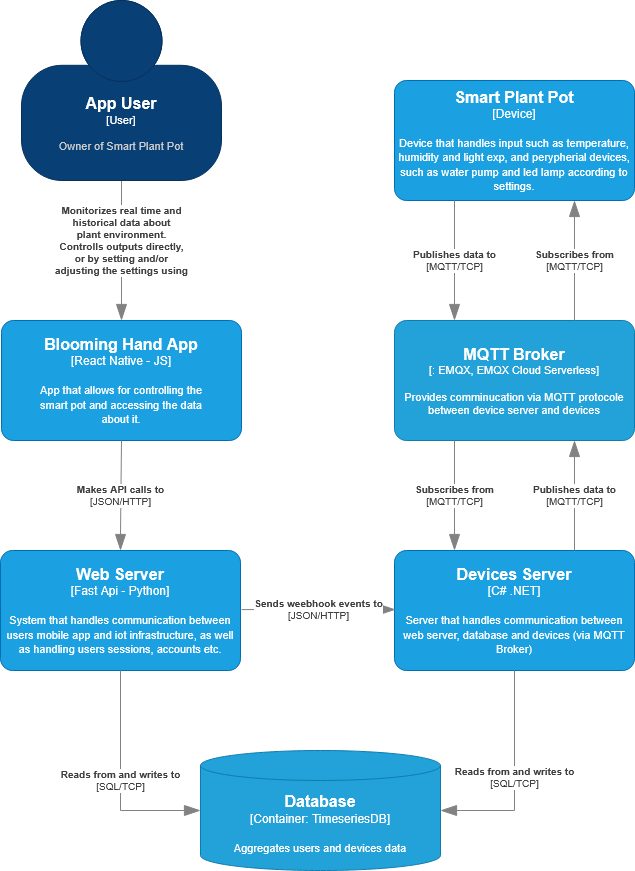

The diagram above was exported from draw.io. Its source (the exported page's mxGraphModel, read from the mxfile embedded in the PNG):
<mxGraphModel dx="1042" dy="526" grid="1" gridSize="10" guides="1" tooltips="1" connect="1" arrows="1" fold="1" page="1" pageScale="1" pageWidth="827" pageHeight="1169" math="0" shadow="0">
  <root>
    <mxCell id="0" />
    <mxCell id="1" parent="0" />
    <object placeholders="1" c4Name="Blooming Hand App" c4Type="React Native - JS" c4Description="App that allows for controlling the&#10;smart pot and accessing the data&#10;about it." label="&lt;font style=&quot;font-size: 16px&quot;&gt;&lt;b&gt;%c4Name%&lt;/b&gt;&lt;/font&gt;&lt;div&gt;[%c4Type%]&lt;/div&gt;&lt;br&gt;&lt;div&gt;&lt;font style=&quot;font-size: 11px&quot;&gt;&lt;font&gt;%c4Description%&lt;/font&gt;&lt;/font&gt;&lt;/div&gt;" id="n8PD12NrPNvlo1RToLBE-2">
      <mxCell style="rounded=1;whiteSpace=wrap;html=1;labelBackgroundColor=none;fillColor=#1ba1e2;fontColor=#FFFFFF;align=center;arcSize=10;strokeColor=#006EAF;metaEdit=1;resizable=0;points=[[0.25,0,0],[0.5,0,0],[0.75,0,0],[1,0.25,0],[1,0.5,0],[1,0.75,0],[0.75,1,0],[0.5,1,0],[0.25,1,0],[0,0.75,0],[0,0.5,0],[0,0.25,0]];" parent="1" vertex="1">
        <mxGeometry x="21" y="480" width="240" height="120" as="geometry" />
      </mxCell>
    </object>
    <object placeholders="1" c4Name="Web Server" c4Type="Fast Api - Python" c4Description="System that handles communication between users mobile app and iot infrastructure, as well as handling users sessions, accounts etc." label="&lt;font style=&quot;font-size: 16px&quot;&gt;&lt;b&gt;%c4Name%&lt;/b&gt;&lt;/font&gt;&lt;div&gt;[%c4Type%]&lt;/div&gt;&lt;br&gt;&lt;div&gt;&lt;font style=&quot;font-size: 11px&quot;&gt;&lt;font&gt;%c4Description%&lt;/font&gt;&lt;/font&gt;&lt;/div&gt;" id="n8PD12NrPNvlo1RToLBE-7">
      <mxCell style="rounded=1;whiteSpace=wrap;html=1;labelBackgroundColor=none;fillColor=#1ba1e2;fontColor=#FFFFFF;align=center;arcSize=10;strokeColor=#006EAF;metaEdit=1;resizable=0;points=[[0.25,0,0],[0.5,0,0],[0.75,0,0],[1,0.25,0],[1,0.5,0],[1,0.75,0],[0.75,1,0],[0.5,1,0],[0.25,1,0],[0,0.75,0],[0,0.5,0],[0,0.25,0]];" parent="1" vertex="1">
        <mxGeometry x="20" y="710" width="240" height="120" as="geometry" />
      </mxCell>
    </object>
    <object placeholders="1" c4Type="Relationship" c4Description="Monitorizes real time and&#10;historical data about&#10;plant environment.&#10;Controlls outputs directly,&#10;or by setting and/or&#10;adjusting the settings using" label="&lt;div style=&quot;text-align: left&quot;&gt;&lt;div style=&quot;text-align: center&quot;&gt;&lt;b&gt;%c4Description%&lt;/b&gt;&lt;/div&gt;" id="n8PD12NrPNvlo1RToLBE-8">
      <mxCell style="endArrow=blockThin;html=1;fontSize=10;fontColor=#404040;strokeWidth=1;endFill=1;strokeColor=#828282;elbow=vertical;metaEdit=1;endSize=14;startSize=14;jumpStyle=arc;jumpSize=16;rounded=0;edgeStyle=orthogonalEdgeStyle;exitX=0.5;exitY=1;exitDx=0;exitDy=0;exitPerimeter=0;entryX=0.5;entryY=0;entryDx=0;entryDy=0;entryPerimeter=0;" parent="1" source="n8PD12NrPNvlo1RToLBE-19" target="n8PD12NrPNvlo1RToLBE-2" edge="1">
        <mxGeometry x="-0.1429" width="240" relative="1" as="geometry">
          <mxPoint x="331" y="280" as="sourcePoint" />
          <mxPoint x="571" y="280" as="targetPoint" />
          <Array as="points">
            <mxPoint x="141" y="350" />
          </Array>
          <mxPoint as="offset" />
        </mxGeometry>
      </mxCell>
    </object>
    <object placeholders="1" c4Name="Smart Plant Pot" c4Type="Device" c4Description="Device that handles input such as temperature, humidity and light exp, and perypherial devices, such as water pump and led lamp according to settings." label="&lt;font style=&quot;font-size: 16px&quot;&gt;&lt;b&gt;%c4Name%&lt;/b&gt;&lt;/font&gt;&lt;div&gt;[%c4Type%]&lt;/div&gt;&lt;br&gt;&lt;div&gt;&lt;font style=&quot;font-size: 11px&quot;&gt;&lt;font&gt;%c4Description%&lt;/font&gt;&lt;/font&gt;&lt;/div&gt;" id="n8PD12NrPNvlo1RToLBE-11">
      <mxCell style="rounded=1;whiteSpace=wrap;html=1;labelBackgroundColor=none;fillColor=#1ba1e2;fontColor=#FFFFFF;align=center;arcSize=10;strokeColor=#006EAF;metaEdit=1;resizable=0;points=[[0.25,0,0],[0.5,0,0],[0.75,0,0],[1,0.25,0],[1,0.5,0],[1,0.75,0],[0.75,1,0],[0.5,1,0],[0.25,1,0],[0,0.75,0],[0,0.5,0],[0,0.25,0]];" parent="1" vertex="1">
        <mxGeometry x="414" y="240" width="240" height="120" as="geometry" />
      </mxCell>
    </object>
    <object placeholders="1" c4Type="Relationship" c4Technology="JSON/HTTP" c4Description="Makes API calls to" label="&lt;div style=&quot;text-align: left&quot;&gt;&lt;div style=&quot;text-align: center&quot;&gt;&lt;b&gt;%c4Description%&lt;/b&gt;&lt;/div&gt;&lt;div style=&quot;text-align: center&quot;&gt;[%c4Technology%]&lt;/div&gt;&lt;/div&gt;" id="n8PD12NrPNvlo1RToLBE-18">
      <mxCell style="endArrow=blockThin;html=1;fontSize=10;fontColor=#404040;strokeWidth=1;endFill=1;strokeColor=#828282;elbow=vertical;metaEdit=1;endSize=14;startSize=14;jumpStyle=arc;jumpSize=16;rounded=0;edgeStyle=orthogonalEdgeStyle;exitX=0.5;exitY=1;exitDx=0;exitDy=0;exitPerimeter=0;entryX=0.5;entryY=0;entryDx=0;entryDy=0;entryPerimeter=0;" parent="1" source="n8PD12NrPNvlo1RToLBE-2" target="n8PD12NrPNvlo1RToLBE-7" edge="1">
        <mxGeometry width="240" relative="1" as="geometry">
          <mxPoint x="261" y="510" as="sourcePoint" />
          <mxPoint x="410" y="540" as="targetPoint" />
        </mxGeometry>
      </mxCell>
    </object>
    <object placeholders="1" c4Name="App User" c4Type="User" c4Description="Owner of Smart Plant Pot" label="&lt;font style=&quot;font-size: 16px&quot;&gt;&lt;b&gt;%c4Name%&lt;/b&gt;&lt;/font&gt;&lt;div&gt;[%c4Type%]&lt;/div&gt;&lt;br&gt;&lt;div&gt;&lt;font style=&quot;font-size: 11px&quot;&gt;&lt;font color=&quot;#cccccc&quot;&gt;%c4Description%&lt;/font&gt;&lt;/div&gt;" id="n8PD12NrPNvlo1RToLBE-19">
      <mxCell style="html=1;fontSize=11;dashed=0;whiteSpace=wrap;fillColor=#083F75;strokeColor=#06315C;fontColor=#ffffff;shape=mxgraph.c4.person2;align=center;metaEdit=1;points=[[0.5,0,0],[1,0.5,0],[1,0.75,0],[0.75,1,0],[0.5,1,0],[0.25,1,0],[0,0.75,0],[0,0.5,0]];resizable=0;" parent="1" vertex="1">
        <mxGeometry x="41" y="160" width="200" height="180" as="geometry" />
      </mxCell>
    </object>
    <object placeholders="1" c4Name="MQTT Broker" c4Type="" c4Technology="EMQX, EMQX Cloud Serverless" c4Description="Provides comminucation via MQTT protocole between device server and devices" label="&lt;font style=&quot;font-size: 16px&quot;&gt;&lt;b&gt;%c4Name%&lt;/b&gt;&lt;/font&gt;&lt;div&gt;[%c4Type%: %c4Technology%]&lt;/div&gt;&lt;br&gt;&lt;div&gt;&lt;font style=&quot;font-size: 11px&quot;&gt;&lt;font&gt;%c4Description%&lt;/font&gt;&lt;/font&gt;&lt;/div&gt;" id="n8PD12NrPNvlo1RToLBE-20">
      <mxCell style="rounded=1;whiteSpace=wrap;html=1;fontSize=11;labelBackgroundColor=none;fillColor=#23A2D9;fontColor=#FFFFFF;align=center;arcSize=10;strokeColor=#0E7DAD;metaEdit=1;resizable=0;points=[[0.25,0,0],[0.5,0,0],[0.75,0,0],[1,0.25,0],[1,0.5,0],[1,0.75,0],[0.75,1,0],[0.5,1,0],[0.25,1,0],[0,0.75,0],[0,0.5,0],[0,0.25,0]];" parent="1" vertex="1">
        <mxGeometry x="414" y="480" width="240" height="120" as="geometry" />
      </mxCell>
    </object>
    <object placeholders="1" c4Name="Devices Server" c4Type="C# .NET" c4Description="Server that handles communication between web server, database and devices (via MQTT Broker)" label="&lt;font style=&quot;font-size: 16px&quot;&gt;&lt;b&gt;%c4Name%&lt;/b&gt;&lt;/font&gt;&lt;div&gt;[%c4Type%]&lt;/div&gt;&lt;br&gt;&lt;div&gt;&lt;font style=&quot;font-size: 11px&quot;&gt;&lt;font&gt;%c4Description%&lt;/font&gt;&lt;/font&gt;&lt;/div&gt;" id="n8PD12NrPNvlo1RToLBE-24">
      <mxCell style="rounded=1;whiteSpace=wrap;html=1;labelBackgroundColor=none;fillColor=#1ba1e2;fontColor=#FFFFFF;align=center;arcSize=10;strokeColor=#006EAF;metaEdit=1;resizable=0;points=[[0.25,0,0],[0.5,0,0],[0.75,0,0],[1,0.25,0],[1,0.5,0],[1,0.75,0],[0.75,1,0],[0.5,1,0],[0.25,1,0],[0,0.75,0],[0,0.5,0],[0,0.25,0]];" parent="1" vertex="1">
        <mxGeometry x="414" y="710" width="240" height="120" as="geometry" />
      </mxCell>
    </object>
    <object placeholders="1" c4Type="Relationship" c4Technology="JSON/HTTP" c4Description="Sends weebhook events to" label="&lt;div style=&quot;text-align: left&quot;&gt;&lt;div style=&quot;text-align: center&quot;&gt;&lt;b&gt;%c4Description%&lt;/b&gt;&lt;/div&gt;&lt;div style=&quot;text-align: center&quot;&gt;[%c4Technology%]&lt;/div&gt;&lt;/div&gt;" id="n8PD12NrPNvlo1RToLBE-25">
      <mxCell style="endArrow=blockThin;html=1;fontSize=10;fontColor=#404040;strokeWidth=1;endFill=1;strokeColor=#828282;elbow=vertical;metaEdit=1;endSize=14;startSize=14;jumpStyle=arc;jumpSize=16;rounded=0;edgeStyle=orthogonalEdgeStyle;exitX=1;exitY=0.25;exitDx=0;exitDy=0;exitPerimeter=0;entryX=0;entryY=0.25;entryDx=0;entryDy=0;entryPerimeter=0;" parent="1" edge="1">
        <mxGeometry width="240" relative="1" as="geometry">
          <mxPoint x="260.9999999999998" y="769.09" as="sourcePoint" />
          <mxPoint x="415" y="769.09" as="targetPoint" />
        </mxGeometry>
      </mxCell>
    </object>
    <object placeholders="1" c4Name="Database" c4Type="Container" c4Technology="TimeseriesDB" c4Description="Aggregates users and devices data" label="&lt;font style=&quot;font-size: 16px&quot;&gt;&lt;b&gt;%c4Name%&lt;/b&gt;&lt;/font&gt;&lt;div&gt;[%c4Type%:&amp;nbsp;%c4Technology%]&lt;/div&gt;&lt;br&gt;&lt;div&gt;&lt;font style=&quot;font-size: 11px&quot;&gt;&lt;font&gt;%c4Description%&lt;/font&gt;&lt;/font&gt;&lt;/div&gt;" id="n8PD12NrPNvlo1RToLBE-26">
      <mxCell style="shape=cylinder3;size=15;whiteSpace=wrap;html=1;boundedLbl=1;rounded=0;labelBackgroundColor=none;fillColor=#23A2D9;fontSize=12;fontColor=#FFFFFF;align=center;strokeColor=#0E7DAD;metaEdit=1;points=[[0.5,0,0],[1,0.25,0],[1,0.5,0],[1,0.75,0],[0.5,1,0],[0,0.75,0],[0,0.5,0],[0,0.25,0]];resizable=0;" parent="1" vertex="1">
        <mxGeometry x="220" y="910" width="240" height="120" as="geometry" />
      </mxCell>
    </object>
    <object placeholders="1" c4Type="Relationship" c4Technology="SQL/TCP" c4Description="Reads from and writes to" label="&lt;div style=&quot;text-align: left&quot;&gt;&lt;div style=&quot;text-align: center&quot;&gt;&lt;b&gt;%c4Description%&lt;/b&gt;&lt;/div&gt;&lt;div style=&quot;text-align: center&quot;&gt;[%c4Technology%]&lt;/div&gt;&lt;/div&gt;" id="n8PD12NrPNvlo1RToLBE-27">
      <mxCell style="endArrow=blockThin;html=1;fontSize=10;fontColor=#404040;strokeWidth=1;endFill=1;strokeColor=#828282;elbow=vertical;metaEdit=1;endSize=14;startSize=14;jumpStyle=arc;jumpSize=16;rounded=0;edgeStyle=orthogonalEdgeStyle;exitX=0.5;exitY=1;exitDx=0;exitDy=0;exitPerimeter=0;entryX=0;entryY=0.5;entryDx=0;entryDy=0;entryPerimeter=0;" parent="1" source="n8PD12NrPNvlo1RToLBE-7" target="n8PD12NrPNvlo1RToLBE-26" edge="1">
        <mxGeometry width="240" relative="1" as="geometry">
          <mxPoint x="510" y="720" as="sourcePoint" />
          <mxPoint x="750" y="720" as="targetPoint" />
        </mxGeometry>
      </mxCell>
    </object>
    <object placeholders="1" c4Type="Relationship" c4Technology="SQL/TCP" c4Description="Reads from and writes to" label="&lt;div style=&quot;text-align: left&quot;&gt;&lt;div style=&quot;text-align: center&quot;&gt;&lt;b&gt;%c4Description%&lt;/b&gt;&lt;/div&gt;&lt;div style=&quot;text-align: center&quot;&gt;[%c4Technology%]&lt;/div&gt;&lt;/div&gt;" id="n8PD12NrPNvlo1RToLBE-28">
      <mxCell style="endArrow=blockThin;html=1;fontSize=10;fontColor=#404040;strokeWidth=1;endFill=1;strokeColor=#828282;elbow=vertical;metaEdit=1;endSize=14;startSize=14;jumpStyle=arc;jumpSize=16;rounded=0;edgeStyle=orthogonalEdgeStyle;entryX=1;entryY=0.5;entryDx=0;entryDy=0;entryPerimeter=0;exitX=0.5;exitY=1;exitDx=0;exitDy=0;exitPerimeter=0;" parent="1" source="n8PD12NrPNvlo1RToLBE-24" target="n8PD12NrPNvlo1RToLBE-26" edge="1">
        <mxGeometry width="240" relative="1" as="geometry">
          <mxPoint x="560" y="900" as="sourcePoint" />
          <mxPoint x="740" y="710" as="targetPoint" />
        </mxGeometry>
      </mxCell>
    </object>
    <object placeholders="1" c4Type="Relationship" c4Technology="MQTT/TCP" c4Description="Publishes data to" label="&lt;div style=&quot;text-align: left&quot;&gt;&lt;div style=&quot;text-align: center&quot;&gt;&lt;b&gt;%c4Description%&lt;/b&gt;&lt;/div&gt;&lt;div style=&quot;text-align: center&quot;&gt;[%c4Technology%]&lt;/div&gt;&lt;/div&gt;" id="n8PD12NrPNvlo1RToLBE-31">
      <mxCell style="endArrow=blockThin;html=1;fontSize=10;fontColor=#404040;strokeWidth=1;endFill=1;strokeColor=#828282;elbow=vertical;metaEdit=1;endSize=14;startSize=14;jumpStyle=arc;jumpSize=16;rounded=0;edgeStyle=orthogonalEdgeStyle;exitX=0.75;exitY=0;exitDx=0;exitDy=0;exitPerimeter=0;entryX=0.75;entryY=1;entryDx=0;entryDy=0;entryPerimeter=0;" parent="1" source="n8PD12NrPNvlo1RToLBE-24" target="n8PD12NrPNvlo1RToLBE-20" edge="1">
        <mxGeometry width="240" relative="1" as="geometry">
          <mxPoint x="500" y="710" as="sourcePoint" />
          <mxPoint x="740" y="710" as="targetPoint" />
        </mxGeometry>
      </mxCell>
    </object>
    <object placeholders="1" c4Type="Relationship" c4Technology="MQTT/TCP" c4Description="Publishes data to" label="&lt;div style=&quot;text-align: left&quot;&gt;&lt;div style=&quot;text-align: center&quot;&gt;&lt;b&gt;%c4Description%&lt;/b&gt;&lt;/div&gt;&lt;div style=&quot;text-align: center&quot;&gt;[%c4Technology%]&lt;/div&gt;&lt;/div&gt;" id="n8PD12NrPNvlo1RToLBE-33">
      <mxCell style="endArrow=blockThin;html=1;fontSize=10;fontColor=#404040;strokeWidth=1;endFill=1;strokeColor=#828282;elbow=vertical;metaEdit=1;endSize=14;startSize=14;jumpStyle=arc;jumpSize=16;rounded=0;edgeStyle=orthogonalEdgeStyle;entryX=0.25;entryY=0;entryDx=0;entryDy=0;entryPerimeter=0;exitX=0.25;exitY=1;exitDx=0;exitDy=0;exitPerimeter=0;" parent="1" source="n8PD12NrPNvlo1RToLBE-11" target="n8PD12NrPNvlo1RToLBE-20" edge="1">
        <mxGeometry width="240" relative="1" as="geometry">
          <mxPoint x="480" y="360" as="sourcePoint" />
          <mxPoint x="476" y="320" as="targetPoint" />
        </mxGeometry>
      </mxCell>
    </object>
    <object placeholders="1" c4Type="Relationship" c4Technology="MQTT/TCP" c4Description="Subscribes from" label="&lt;div style=&quot;text-align: left&quot;&gt;&lt;div style=&quot;text-align: center&quot;&gt;&lt;b&gt;%c4Description%&lt;/b&gt;&lt;/div&gt;&lt;div style=&quot;text-align: center&quot;&gt;[%c4Technology%]&lt;/div&gt;&lt;/div&gt;" id="n8PD12NrPNvlo1RToLBE-35">
      <mxCell style="endArrow=blockThin;html=1;fontSize=10;fontColor=#404040;strokeWidth=1;endFill=1;strokeColor=#828282;elbow=vertical;metaEdit=1;endSize=14;startSize=14;jumpStyle=arc;jumpSize=16;rounded=0;edgeStyle=orthogonalEdgeStyle;exitX=0.25;exitY=1;exitDx=0;exitDy=0;exitPerimeter=0;entryX=0.25;entryY=0;entryDx=0;entryDy=0;entryPerimeter=0;" parent="1" source="n8PD12NrPNvlo1RToLBE-20" target="n8PD12NrPNvlo1RToLBE-24" edge="1">
        <mxGeometry width="240" relative="1" as="geometry">
          <mxPoint x="604" y="720" as="sourcePoint" />
          <mxPoint x="604" y="610" as="targetPoint" />
        </mxGeometry>
      </mxCell>
    </object>
    <object placeholders="1" c4Type="Relationship" c4Technology="MQTT/TCP" c4Description="Subscribes from" label="&lt;div style=&quot;text-align: left&quot;&gt;&lt;div style=&quot;text-align: center&quot;&gt;&lt;b&gt;%c4Description%&lt;/b&gt;&lt;/div&gt;&lt;div style=&quot;text-align: center&quot;&gt;[%c4Technology%]&lt;/div&gt;&lt;/div&gt;" id="n8PD12NrPNvlo1RToLBE-36">
      <mxCell style="endArrow=blockThin;html=1;fontSize=10;fontColor=#404040;strokeWidth=1;endFill=1;strokeColor=#828282;elbow=vertical;metaEdit=1;endSize=14;startSize=14;jumpStyle=arc;jumpSize=16;rounded=0;edgeStyle=orthogonalEdgeStyle;exitX=0.75;exitY=0;exitDx=0;exitDy=0;exitPerimeter=0;entryX=0.75;entryY=1;entryDx=0;entryDy=0;entryPerimeter=0;" parent="1" source="n8PD12NrPNvlo1RToLBE-20" target="n8PD12NrPNvlo1RToLBE-11" edge="1">
        <mxGeometry width="240" relative="1" as="geometry">
          <mxPoint x="670" y="360" as="sourcePoint" />
          <mxPoint x="670" y="470" as="targetPoint" />
          <Array as="points">
            <mxPoint x="594" y="420" />
            <mxPoint x="594" y="420" />
          </Array>
        </mxGeometry>
      </mxCell>
    </object>
  </root>
</mxGraphModel>